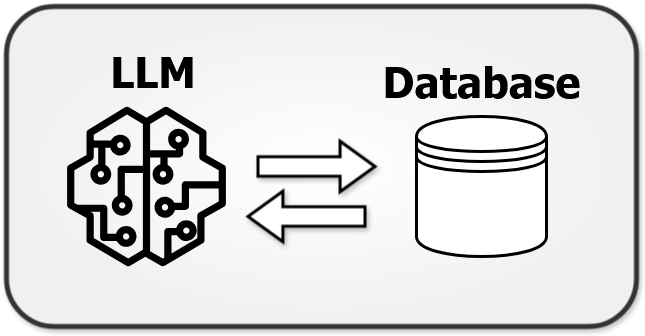

The diagram above was exported from draw.io. Its source (the exported page's mxGraphModel, read from the mxfile embedded in the PNG):
<mxGraphModel dx="4412" dy="-403" grid="1" gridSize="10" guides="1" tooltips="1" connect="1" arrows="1" fold="1" page="1" pageScale="1" pageWidth="827" pageHeight="1169" math="0" shadow="0">
  <root>
    <mxCell id="0" />
    <mxCell id="1" parent="0" />
    <mxCell id="rFk-U9p91GxbsVsIfGvS-176" value="" style="rounded=1;whiteSpace=wrap;html=1;fillColor=default;strokeWidth=5;shadow=1;strokeColor=#333333;gradientColor=#F0F0F0;gradientDirection=radial;" parent="1" vertex="1">
      <mxGeometry x="-560" y="2510" width="630" height="320" as="geometry" />
    </mxCell>
    <mxCell id="rFk-U9p91GxbsVsIfGvS-181" value="" style="shape=datastore;whiteSpace=wrap;html=1;fillColor=#FFFFFF;strokeWidth=3;shadow=0;fontColor=#333333;strokeColor=#000000;" parent="1" vertex="1">
      <mxGeometry x="-150" y="2620" width="130" height="140" as="geometry" />
    </mxCell>
    <mxCell id="rFk-U9p91GxbsVsIfGvS-185" value="" style="sketch=0;outlineConnect=0;fontColor=#232F3E;gradientColor=none;fillColor=#000000;strokeColor=none;dashed=0;verticalLabelPosition=bottom;verticalAlign=top;align=center;html=1;fontSize=12;fontStyle=0;aspect=fixed;pointerEvents=1;shape=mxgraph.aws4.sagemaker_model;shadow=0;" parent="1" vertex="1">
      <mxGeometry x="-500" y="2610" width="160" height="160" as="geometry" />
    </mxCell>
    <mxCell id="rFk-U9p91GxbsVsIfGvS-183" value="" style="shape=flexArrow;endArrow=classic;html=1;rounded=0;endWidth=27.981591058514134;endSize=10.630769230769232;width=17.435897435897438;shadow=1;fillColor=default;strokeWidth=3;" parent="1" edge="1">
      <mxGeometry width="50" height="50" relative="1" as="geometry">
        <mxPoint x="-310" y="2670" as="sourcePoint" />
        <mxPoint x="-190" y="2670" as="targetPoint" />
      </mxGeometry>
    </mxCell>
    <mxCell id="lrWixn03F55Z3Pa85liO-2" value="&lt;b&gt;&lt;font style=&quot;font-size: 42px;&quot; face=&quot;Tahoma&quot;&gt;Database&lt;/font&gt;&lt;/b&gt;" style="text;html=1;align=center;verticalAlign=middle;whiteSpace=wrap;rounded=0;" vertex="1" parent="1">
      <mxGeometry x="-213.5" y="2540" width="257" height="90" as="geometry" />
    </mxCell>
    <mxCell id="lrWixn03F55Z3Pa85liO-4" value="" style="shape=flexArrow;endArrow=classic;html=1;rounded=0;endWidth=27.981591058514134;endSize=10.630769230769232;width=17.435897435897438;shadow=1;fillColor=default;strokeWidth=3;" edge="1" parent="1">
      <mxGeometry width="50" height="50" relative="1" as="geometry">
        <mxPoint x="-200" y="2720" as="sourcePoint" />
        <mxPoint x="-320" y="2720" as="targetPoint" />
      </mxGeometry>
    </mxCell>
    <mxCell id="lrWixn03F55Z3Pa85liO-5" value="&lt;b&gt;&lt;font style=&quot;font-size: 42px;&quot; face=&quot;Tahoma&quot;&gt;LLM&lt;/font&gt;&lt;/b&gt;" style="text;html=1;align=center;verticalAlign=middle;whiteSpace=wrap;rounded=0;" vertex="1" parent="1">
      <mxGeometry x="-493" y="2560" width="160" height="30" as="geometry" />
    </mxCell>
  </root>
</mxGraphModel>